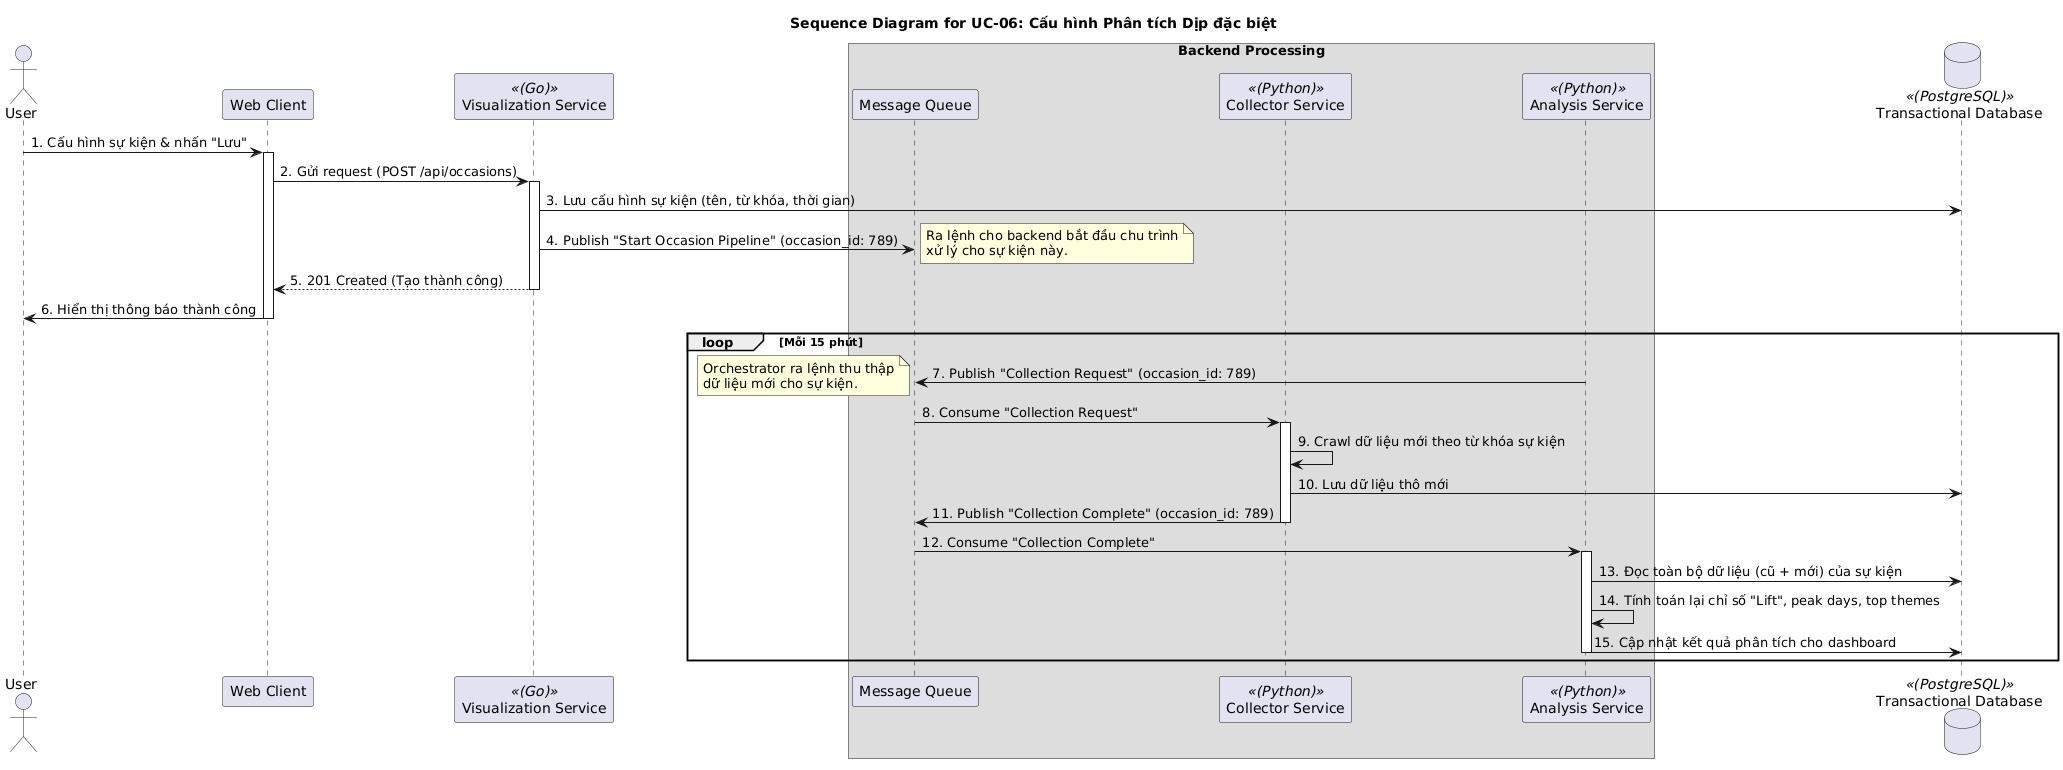

The diagram above was rendered by PlantUML. Its source (embedded in the PNG):
@startuml
title Sequence Diagram for UC-06: Cấu hình Phân tích Dịp đặc biệt

actor User
participant "Web Client" as Client
participant "Visualization Service" as VisSvc <<(Go)>>
box "Backend Processing"
    participant "Message Queue" as MQ
    participant "Collector Service" as CollectorSvc <<(Python)>>
    participant "Analysis Service" as AnalysisSvc <<(Python)>>
end box
database "Transactional Database" as DB <<(PostgreSQL)>>

' --- Giai đoạn 1: Người dùng cấu hình ---
User -> Client: 1. Cấu hình sự kiện & nhấn "Lưu"
activate Client

Client -> VisSvc: 2. Gửi request (POST /api/occasions)
activate VisSvc

VisSvc -> DB: 3. Lưu cấu hình sự kiện (tên, từ khóa, thời gian)
VisSvc -> MQ: 4. Publish "Start Occasion Pipeline" (occasion_id: 789)
note right: Ra lệnh cho backend bắt đầu chu trình\nxử lý cho sự kiện này.

VisSvc --> Client: 5. 201 Created (Tạo thành công)
deactivate VisSvc

Client -> User: 6. Hiển thị thông báo thành công
deactivate Client

' --- Giai đoạn 2: Vòng lặp xử lý bất đồng bộ ở backend ---
loop Mỗi 15 phút

    ' Bước A: Kích hoạt thu thập dữ liệu mới
    AnalysisSvc -> MQ: 7. Publish "Collection Request" (occasion_id: 789)
    note left: Orchestrator ra lệnh thu thập\ndữ liệu mới cho sự kiện.

    MQ -> CollectorSvc: 8. Consume "Collection Request"
    activate CollectorSvc
    CollectorSvc -> CollectorSvc: 9. Crawl dữ liệu mới theo từ khóa sự kiện
    CollectorSvc -> DB: 10. Lưu dữ liệu thô mới
    CollectorSvc -> MQ: 11. Publish "Collection Complete" (occasion_id: 789)
    deactivate CollectorSvc

    ' Bước B: Kích hoạt phân tích lại toàn bộ dữ liệu
    MQ -> AnalysisSvc: 12. Consume "Collection Complete"
    activate AnalysisSvc

    AnalysisSvc -> DB: 13. Đọc toàn bộ dữ liệu (cũ + mới) của sự kiện
    AnalysisSvc -> AnalysisSvc: 14. Tính toán lại chỉ số "Lift", peak days, top themes
    AnalysisSvc -> DB: 15. Cập nhật kết quả phân tích cho dashboard
    deactivate AnalysisSvc

end
@enduml